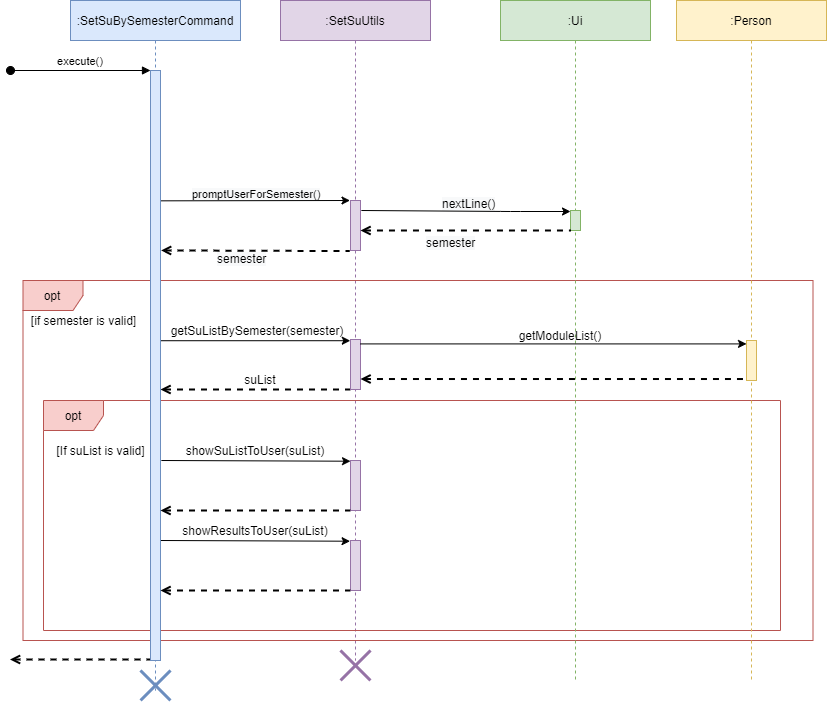

The diagram above was exported from draw.io. Its source (the exported page's mxGraphModel, read from the mxfile embedded in the PNG):
<mxGraphModel dx="1543" dy="400" grid="1" gridSize="10" guides="1" tooltips="1" connect="1" arrows="1" fold="1" page="1" pageScale="1" pageWidth="827" pageHeight="1169" math="0" shadow="0">
  <root>
    <mxCell id="0" />
    <mxCell id="1" parent="0" />
    <mxCell id="b5IrK8VOM8Nd0Z5DlNjT-7" value="&lt;span style=&quot;color: rgb(0, 0, 0); font-family: helvetica; font-size: 12px; font-style: normal; font-weight: 400; letter-spacing: normal; text-align: center; text-indent: 0px; text-transform: none; word-spacing: 0px; background-color: rgb(248, 249, 250); display: inline; float: none;&quot;&gt;nextLine()&lt;/span&gt;" style="text;whiteSpace=wrap;html=1;" parent="1" vertex="1">
      <mxGeometry x="430" y="210" width="80" height="30" as="geometry" />
    </mxCell>
    <mxCell id="OehDhqGocTLMBrLsQ3r7-60" value=":SetSuUtils" style="shape=umlLifeline;perimeter=lifelinePerimeter;container=0;collapsible=0;recursiveResize=0;rounded=0;shadow=0;strokeWidth=1;fillColor=#e1d5e7;strokeColor=#9673a6;" parent="1" vertex="1">
      <mxGeometry x="270" y="20" width="150" height="660" as="geometry" />
    </mxCell>
    <mxCell id="OehDhqGocTLMBrLsQ3r7-93" value="opt" style="shape=umlFrame;whiteSpace=wrap;html=1;fillColor=#f8cecc;strokeColor=#b85450;" parent="1" vertex="1">
      <mxGeometry x="12.5" y="300" width="790" height="360" as="geometry" />
    </mxCell>
    <mxCell id="OehDhqGocTLMBrLsQ3r7-87" value="opt" style="shape=umlFrame;whiteSpace=wrap;html=1;fillColor=#f8cecc;strokeColor=#b85450;" parent="1" vertex="1">
      <mxGeometry x="33" y="420" width="737" height="230" as="geometry" />
    </mxCell>
    <mxCell id="3nuBFxr9cyL0pnOWT2aG-1" value=":SetSuBySemesterCommand" style="shape=umlLifeline;perimeter=lifelinePerimeter;container=0;collapsible=0;recursiveResize=0;rounded=0;shadow=0;strokeWidth=1;fillColor=#dae8fc;strokeColor=#6c8ebf;" parent="1" vertex="1">
      <mxGeometry x="60" y="20" width="170" height="690" as="geometry" />
    </mxCell>
    <mxCell id="OehDhqGocTLMBrLsQ3r7-13" value=":Ui" style="shape=umlLifeline;perimeter=lifelinePerimeter;container=0;collapsible=0;recursiveResize=0;rounded=0;shadow=0;strokeWidth=1;fillColor=#d5e8d4;strokeColor=#82b366;" parent="1" vertex="1">
      <mxGeometry x="490" y="20" width="150" height="680" as="geometry" />
    </mxCell>
    <mxCell id="OehDhqGocTLMBrLsQ3r7-26" value="" style="endArrow=none;dashed=1;html=1;strokeWidth=2;entryX=-0.067;entryY=1.011;entryDx=0;entryDy=0;entryPerimeter=0;startArrow=open;startFill=0;exitX=1.056;exitY=0.305;exitDx=0;exitDy=0;exitPerimeter=0;" parent="1" source="3nuBFxr9cyL0pnOWT2aG-2" target="OehDhqGocTLMBrLsQ3r7-14" edge="1">
      <mxGeometry width="50" height="50" relative="1" as="geometry">
        <mxPoint x="230" y="260" as="sourcePoint" />
        <mxPoint x="280" y="210" as="targetPoint" />
      </mxGeometry>
    </mxCell>
    <mxCell id="OehDhqGocTLMBrLsQ3r7-28" value="" style="endArrow=none;dashed=1;html=1;strokeWidth=2;entryX=-0.033;entryY=1.011;entryDx=0;entryDy=0;entryPerimeter=0;exitX=1.3;exitY=0.179;exitDx=0;exitDy=0;exitPerimeter=0;startArrow=open;startFill=0;" parent="1" edge="1">
      <mxGeometry width="50" height="50" relative="1" as="geometry">
        <mxPoint x="150" y="409" as="sourcePoint" />
        <mxPoint x="339.66999999999985" y="409.1099999999999" as="targetPoint" />
      </mxGeometry>
    </mxCell>
    <mxCell id="OehDhqGocTLMBrLsQ3r7-32" value="" style="endArrow=classic;html=1;exitX=1.042;exitY=0.458;exitDx=0;exitDy=0;exitPerimeter=0;entryX=-0.02;entryY=0.007;entryDx=0;entryDy=0;entryPerimeter=0;" parent="1" source="3nuBFxr9cyL0pnOWT2aG-2" edge="1">
      <mxGeometry width="50" height="50" relative="1" as="geometry">
        <mxPoint x="156.00000000000003" y="260" as="sourcePoint" />
        <mxPoint x="339.79999999999995" y="360.21000000000004" as="targetPoint" />
      </mxGeometry>
    </mxCell>
    <mxCell id="OehDhqGocTLMBrLsQ3r7-35" value="getSuListBySemester(semester)" style="text;html=1;strokeColor=none;fillColor=none;align=center;verticalAlign=middle;whiteSpace=wrap;rounded=0;" parent="1" vertex="1">
      <mxGeometry x="217" y="340" width="60" height="20" as="geometry" />
    </mxCell>
    <mxCell id="OehDhqGocTLMBrLsQ3r7-37" value="suList" style="text;html=1;strokeColor=none;fillColor=none;align=center;verticalAlign=middle;whiteSpace=wrap;rounded=0;" parent="1" vertex="1">
      <mxGeometry x="210" y="389" width="80" height="20" as="geometry" />
    </mxCell>
    <mxCell id="3nuBFxr9cyL0pnOWT2aG-2" value="" style="points=[];perimeter=orthogonalPerimeter;rounded=0;shadow=0;strokeWidth=1;fillColor=#dae8fc;strokeColor=#6c8ebf;" parent="1" vertex="1">
      <mxGeometry x="140" y="90" width="10" height="590" as="geometry" />
    </mxCell>
    <mxCell id="3nuBFxr9cyL0pnOWT2aG-3" value="execute()" style="verticalAlign=bottom;startArrow=oval;endArrow=block;startSize=8;shadow=0;strokeWidth=1;labelBackgroundColor=none;" parent="1" edge="1">
      <mxGeometry x="70" y="20" as="geometry">
        <mxPoint y="90" as="sourcePoint" />
        <mxPoint x="140" y="90" as="targetPoint" />
      </mxGeometry>
    </mxCell>
    <mxCell id="OehDhqGocTLMBrLsQ3r7-14" value="" style="points=[];perimeter=orthogonalPerimeter;rounded=0;shadow=0;strokeWidth=1;fillColor=#e1d5e7;strokeColor=#9673a6;" parent="1" vertex="1">
      <mxGeometry x="340" y="220" width="10" height="50" as="geometry" />
    </mxCell>
    <mxCell id="OehDhqGocTLMBrLsQ3r7-80" value="" style="shape=umlDestroy;whiteSpace=wrap;html=1;strokeWidth=3;fillColor=#dae8fc;strokeColor=#6c8ebf;" parent="1" vertex="1">
      <mxGeometry x="130" y="690" width="30" height="30" as="geometry" />
    </mxCell>
    <mxCell id="OehDhqGocTLMBrLsQ3r7-82" value="" style="shape=umlDestroy;whiteSpace=wrap;html=1;strokeWidth=3;fillColor=#e1d5e7;strokeColor=#9673a6;" parent="1" vertex="1">
      <mxGeometry x="330" y="670" width="30" height="30" as="geometry" />
    </mxCell>
    <mxCell id="OehDhqGocTLMBrLsQ3r7-94" value="[if semester is valid]" style="text;html=1;align=center;verticalAlign=middle;resizable=0;points=[];autosize=1;" parent="1" vertex="1">
      <mxGeometry x="12.5" y="330" width="120" height="20" as="geometry" />
    </mxCell>
    <mxCell id="b5IrK8VOM8Nd0Z5DlNjT-1" value="" style="endArrow=classic;html=1;entryX=-0.067;entryY=-0.011;entryDx=0;entryDy=0;entryPerimeter=0;exitX=1.033;exitY=0.3;exitDx=0;exitDy=0;exitPerimeter=0;" parent="1" edge="1">
      <mxGeometry width="50" height="50" relative="1" as="geometry">
        <mxPoint x="150.49999999999991" y="220.32999999999998" as="sourcePoint" />
        <mxPoint x="339.49999999999994" y="219.99999999999994" as="targetPoint" />
      </mxGeometry>
    </mxCell>
    <mxCell id="b5IrK8VOM8Nd0Z5DlNjT-2" value="&lt;span style=&quot;color: rgb(0 , 0 , 0) ; font-family: &amp;#34;helvetica&amp;#34; ; font-size: 11px ; font-style: normal ; font-weight: 400 ; letter-spacing: normal ; text-align: center ; text-indent: 0px ; text-transform: none ; word-spacing: 0px ; background-color: rgb(248 , 249 , 250) ; display: inline ; float: none&quot;&gt;promptUserForSemester()&lt;/span&gt;" style="text;whiteSpace=wrap;html=1;" parent="1" vertex="1">
      <mxGeometry x="180" y="200" width="70" height="30" as="geometry" />
    </mxCell>
    <mxCell id="b5IrK8VOM8Nd0Z5DlNjT-3" value="" style="points=[];perimeter=orthogonalPerimeter;rounded=0;shadow=0;strokeWidth=1;fillColor=#d5e8d4;strokeColor=#82b366;" parent="1" vertex="1">
      <mxGeometry x="560" y="230" width="10" height="20" as="geometry" />
    </mxCell>
    <mxCell id="b5IrK8VOM8Nd0Z5DlNjT-4" value="" style="endArrow=classic;html=1;exitX=1.067;exitY=0.385;exitDx=0;exitDy=0;exitPerimeter=0;" parent="1" edge="1">
      <mxGeometry width="50" height="50" relative="1" as="geometry">
        <mxPoint x="350.87000000000006" y="230" as="sourcePoint" />
        <mxPoint x="560" y="231" as="targetPoint" />
        <Array as="points">
          <mxPoint x="500" y="231" />
        </Array>
      </mxGeometry>
    </mxCell>
    <mxCell id="b5IrK8VOM8Nd0Z5DlNjT-5" value="" style="endArrow=none;dashed=1;html=1;strokeWidth=2;entryX=-0.067;entryY=1.011;entryDx=0;entryDy=0;entryPerimeter=0;startArrow=open;startFill=0;exitX=1;exitY=0.6;exitDx=0;exitDy=0;exitPerimeter=0;" parent="1" source="OehDhqGocTLMBrLsQ3r7-14" edge="1">
      <mxGeometry width="50" height="50" relative="1" as="geometry">
        <mxPoint x="365.6938095238095" y="250.00000000000006" as="sourcePoint" />
        <mxPoint x="560" y="250.00000000000006" as="targetPoint" />
      </mxGeometry>
    </mxCell>
    <mxCell id="b5IrK8VOM8Nd0Z5DlNjT-8" value="&lt;span style=&quot;color: rgb(0 , 0 , 0) ; font-family: &amp;#34;helvetica&amp;#34; ; font-size: 12px ; font-style: normal ; font-weight: 400 ; letter-spacing: normal ; text-align: center ; text-indent: 0px ; text-transform: none ; word-spacing: 0px ; background-color: rgb(248 , 249 , 250) ; display: inline ; float: none&quot;&gt;semester&lt;/span&gt;" style="text;whiteSpace=wrap;html=1;" parent="1" vertex="1">
      <mxGeometry x="414" y="249" width="80" height="30" as="geometry" />
    </mxCell>
    <mxCell id="b5IrK8VOM8Nd0Z5DlNjT-10" value="&lt;span style=&quot;color: rgb(0 , 0 , 0) ; font-family: &amp;#34;helvetica&amp;#34; ; font-size: 12px ; font-style: normal ; font-weight: 400 ; letter-spacing: normal ; text-align: center ; text-indent: 0px ; text-transform: none ; word-spacing: 0px ; background-color: rgb(248 , 249 , 250) ; display: inline ; float: none&quot;&gt;semester&lt;/span&gt;" style="text;whiteSpace=wrap;html=1;" parent="1" vertex="1">
      <mxGeometry x="205" y="265" width="80" height="30" as="geometry" />
    </mxCell>
    <mxCell id="b5IrK8VOM8Nd0Z5DlNjT-12" value="" style="points=[];perimeter=orthogonalPerimeter;rounded=0;shadow=0;strokeWidth=1;fillColor=#e1d5e7;strokeColor=#9673a6;" parent="1" vertex="1">
      <mxGeometry x="340" y="359" width="10" height="50" as="geometry" />
    </mxCell>
    <mxCell id="b5IrK8VOM8Nd0Z5DlNjT-13" value="[If suList&amp;nbsp;is valid]" style="text;html=1;align=center;verticalAlign=middle;resizable=0;points=[];autosize=1;" parent="1" vertex="1">
      <mxGeometry x="40" y="460" width="100" height="20" as="geometry" />
    </mxCell>
    <mxCell id="b5IrK8VOM8Nd0Z5DlNjT-15" value="" style="points=[];perimeter=orthogonalPerimeter;rounded=0;shadow=0;strokeWidth=1;fillColor=#e1d5e7;strokeColor=#9673a6;" parent="1" vertex="1">
      <mxGeometry x="340" y="480" width="10" height="50" as="geometry" />
    </mxCell>
    <mxCell id="b5IrK8VOM8Nd0Z5DlNjT-16" value="" style="points=[];perimeter=orthogonalPerimeter;rounded=0;shadow=0;strokeWidth=1;fillColor=#e1d5e7;strokeColor=#9673a6;" parent="1" vertex="1">
      <mxGeometry x="340" y="560" width="10" height="50" as="geometry" />
    </mxCell>
    <mxCell id="b5IrK8VOM8Nd0Z5DlNjT-17" value="showSuListToUser(suList)" style="text;html=1;strokeColor=none;fillColor=none;align=center;verticalAlign=middle;whiteSpace=wrap;rounded=0;" parent="1" vertex="1">
      <mxGeometry x="215" y="460" width="60" height="20" as="geometry" />
    </mxCell>
    <mxCell id="b5IrK8VOM8Nd0Z5DlNjT-18" value="" style="endArrow=classic;html=1;exitX=1.067;exitY=0.385;exitDx=0;exitDy=0;exitPerimeter=0;entryX=-0.02;entryY=0.007;entryDx=0;entryDy=0;entryPerimeter=0;" parent="1" edge="1">
      <mxGeometry width="50" height="50" relative="1" as="geometry">
        <mxPoint x="150.87000000000006" y="480.0000000000001" as="sourcePoint" />
        <mxPoint x="339.99999999999994" y="480.71000000000004" as="targetPoint" />
      </mxGeometry>
    </mxCell>
    <mxCell id="b5IrK8VOM8Nd0Z5DlNjT-19" value="" style="endArrow=classic;html=1;exitX=1.067;exitY=0.385;exitDx=0;exitDy=0;exitPerimeter=0;entryX=-0.02;entryY=0.007;entryDx=0;entryDy=0;entryPerimeter=0;" parent="1" edge="1">
      <mxGeometry width="50" height="50" relative="1" as="geometry">
        <mxPoint x="150.43000000000012" y="560" as="sourcePoint" />
        <mxPoint x="339.56" y="560.71" as="targetPoint" />
      </mxGeometry>
    </mxCell>
    <mxCell id="b5IrK8VOM8Nd0Z5DlNjT-20" value="" style="endArrow=none;dashed=1;html=1;strokeWidth=2;entryX=-0.033;entryY=1.011;entryDx=0;entryDy=0;entryPerimeter=0;exitX=1.3;exitY=0.179;exitDx=0;exitDy=0;exitPerimeter=0;startArrow=open;startFill=0;" parent="1" edge="1">
      <mxGeometry width="50" height="50" relative="1" as="geometry">
        <mxPoint x="150" y="530" as="sourcePoint" />
        <mxPoint x="339.66999999999985" y="530.1099999999999" as="targetPoint" />
      </mxGeometry>
    </mxCell>
    <mxCell id="b5IrK8VOM8Nd0Z5DlNjT-21" value="&lt;span style=&quot;color: rgba(0 , 0 , 0 , 0) ; font-family: monospace ; font-size: 0px ; background-color: rgb(248 , 249 , 250)&quot;&gt;%3CmxGraphModel%3E%3Croot%3E%3CmxCell%20id%3D%220%22%2F%3E%3CmxCell%20id%3D%221%22%20parent%3D%220%22%2F%3E%3CmxCell%20id%3D%222%22%20value%3D%22%22%20style%3D%22endArrow%3Dnone%3Bdashed%3D1%3Bhtml%3D1%3BstrokeWidth%3D2%3BentryX%3D-0.033%3BentryY%3D1.011%3BentryDx%3D0%3BentryDy%3D0%3BentryPerimeter%3D0%3BexitX%3D1.3%3BexitY%3D0.179%3BexitDx%3D0%3BexitDy%3D0%3BexitPerimeter%3D0%3BstartArrow%3Dopen%3BstartFill%3D0%3B%22%20edge%3D%221%22%20parent%3D%221%22%3E%3CmxGeometry%20width%3D%2250%22%20height%3D%2250%22%20relative%3D%221%22%20as%3D%22geometry%22%3E%3CmxPoint%20x%3D%22150%22%20y%3D%22610%22%20as%3D%22sourcePoint%22%2F%3E%3CmxPoint%20x%3D%22339.66999999999985%22%20y%3D%22610.1099999999999%22%20as%3D%22targetPoint%22%2F%3E%3CArray%20as%3D%22points%22%3E%3CmxPoint%20x%3D%22237.84%22%20y%3D%22610%22%2F%3E%3C%2FArray%3E%3C%2FmxGeometry%3E%3C%2FmxCell%3E%3C%2Froot%3E%3C%2FmxGraphModel%3E&lt;/span&gt;" style="endArrow=none;dashed=1;html=1;strokeWidth=2;entryX=-0.033;entryY=1.011;entryDx=0;entryDy=0;entryPerimeter=0;exitX=1.3;exitY=0.179;exitDx=0;exitDy=0;exitPerimeter=0;startArrow=open;startFill=0;" parent="1" edge="1">
      <mxGeometry width="50" height="50" relative="1" as="geometry">
        <mxPoint x="150" y="610" as="sourcePoint" />
        <mxPoint x="339.66999999999985" y="610.1099999999999" as="targetPoint" />
        <Array as="points">
          <mxPoint x="237.84" y="610" />
        </Array>
      </mxGeometry>
    </mxCell>
    <mxCell id="b5IrK8VOM8Nd0Z5DlNjT-22" value="showResultsToUser(suList)" style="text;html=1;strokeColor=none;fillColor=none;align=center;verticalAlign=middle;whiteSpace=wrap;rounded=0;" parent="1" vertex="1">
      <mxGeometry x="215" y="540" width="60" height="20" as="geometry" />
    </mxCell>
    <mxCell id="b5IrK8VOM8Nd0Z5DlNjT-24" value=":Person" style="shape=umlLifeline;perimeter=lifelinePerimeter;container=0;collapsible=0;recursiveResize=0;rounded=0;shadow=0;strokeWidth=1;fillColor=#fff2cc;strokeColor=#d6b656;" parent="1" vertex="1">
      <mxGeometry x="666" y="20" width="150" height="680" as="geometry" />
    </mxCell>
    <mxCell id="b5IrK8VOM8Nd0Z5DlNjT-25" value="" style="points=[];perimeter=orthogonalPerimeter;rounded=0;shadow=0;strokeWidth=1;fillColor=#fff2cc;strokeColor=#d6b656;" parent="1" vertex="1">
      <mxGeometry x="736" y="360" width="10" height="40" as="geometry" />
    </mxCell>
    <mxCell id="b5IrK8VOM8Nd0Z5DlNjT-26" value="" style="endArrow=classic;html=1;exitX=1.124;exitY=0.481;exitDx=0;exitDy=0;exitPerimeter=0;" parent="1" edge="1">
      <mxGeometry width="50" height="50" relative="1" as="geometry">
        <mxPoint x="350" y="363.41" as="sourcePoint" />
        <mxPoint x="736" y="363.4100000000001" as="targetPoint" />
      </mxGeometry>
    </mxCell>
    <mxCell id="b5IrK8VOM8Nd0Z5DlNjT-27" value="" style="endArrow=none;dashed=1;html=1;strokeWidth=2;entryX=-0.033;entryY=1.011;entryDx=0;entryDy=0;entryPerimeter=0;startArrow=open;startFill=0;" parent="1" source="b5IrK8VOM8Nd0Z5DlNjT-12" edge="1">
      <mxGeometry width="50" height="50" relative="1" as="geometry">
        <mxPoint x="546.3299999999999" y="398.41" as="sourcePoint" />
        <mxPoint x="735.9999999999998" y="398.5199999999999" as="targetPoint" />
      </mxGeometry>
    </mxCell>
    <mxCell id="b5IrK8VOM8Nd0Z5DlNjT-29" value="getModuleList()" style="text;html=1;strokeColor=none;fillColor=none;align=center;verticalAlign=middle;whiteSpace=wrap;rounded=0;" parent="1" vertex="1">
      <mxGeometry x="520" y="345" width="60" height="20" as="geometry" />
    </mxCell>
    <mxCell id="iyqX3L97TGZ8y8ggHI2f-1" value="" style="endArrow=none;dashed=1;html=1;strokeWidth=2;entryX=-0.033;entryY=1.011;entryDx=0;entryDy=0;entryPerimeter=0;startArrow=open;startFill=0;" parent="1" edge="1">
      <mxGeometry width="50" height="50" relative="1" as="geometry">
        <mxPoint x="-0.5" y="679" as="sourcePoint" />
        <mxPoint x="139.49999999999986" y="679.1099999999999" as="targetPoint" />
        <Array as="points">
          <mxPoint x="37.670000000000016" y="679" />
        </Array>
      </mxGeometry>
    </mxCell>
  </root>
</mxGraphModel>